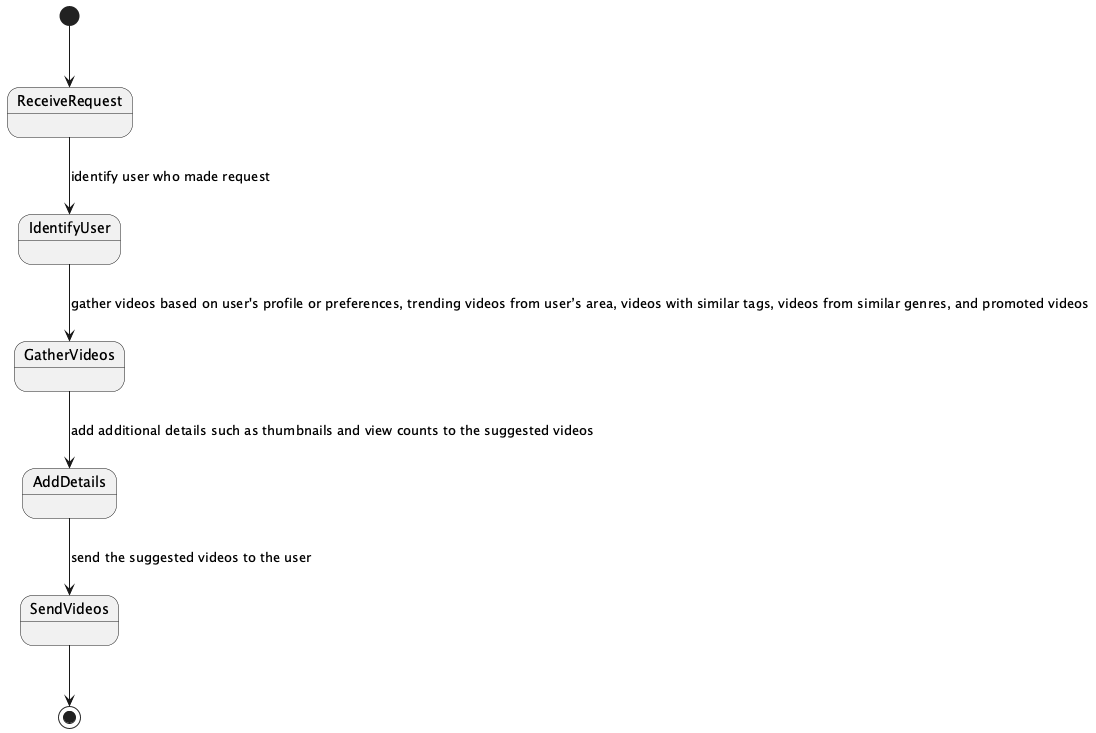

The diagram above was rendered by PlantUML. Its source (embedded in the PNG):
@startuml
[*] --> ReceiveRequest
ReceiveRequest --> IdentifyUser : identify user who made request
IdentifyUser --> GatherVideos : gather videos based on user's profile or preferences, trending videos from user’s area, videos with similar tags, videos from similar genres, and promoted videos
GatherVideos --> AddDetails : add additional details such as thumbnails and view counts to the suggested videos
AddDetails --> SendVideos : send the suggested videos to the user
SendVideos --> [*]
@enduml